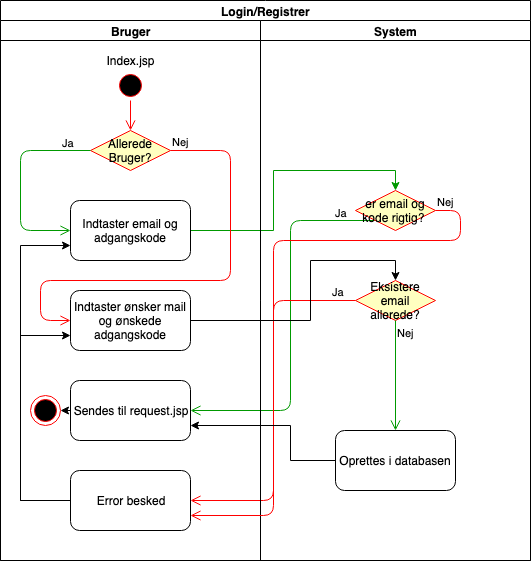

The diagram above was exported from draw.io. Its source (the exported page's mxGraphModel, read from the mxfile embedded in the PNG):
<mxGraphModel dx="758" dy="442" grid="1" gridSize="10" guides="1" tooltips="1" connect="1" arrows="1" fold="1" page="1" pageScale="1" pageWidth="850" pageHeight="1100" math="0" shadow="0">
  <root>
    <mxCell id="C6AvJRVk_SMWSi8XdlQ--0" />
    <mxCell id="C6AvJRVk_SMWSi8XdlQ--1" parent="C6AvJRVk_SMWSi8XdlQ--0" />
    <mxCell id="C6AvJRVk_SMWSi8XdlQ--2" value="Login/Registrer" style="swimlane;html=1;childLayout=stackLayout;resizeParent=1;resizeParentMax=0;startSize=20;" parent="C6AvJRVk_SMWSi8XdlQ--1" vertex="1">
      <mxGeometry x="200" y="40" width="530" height="560" as="geometry" />
    </mxCell>
    <mxCell id="9jgnLKbISBbubTqOAiZK-9" style="edgeStyle=orthogonalEdgeStyle;rounded=0;orthogonalLoop=1;jettySize=auto;html=1;exitX=1;exitY=0.5;exitDx=0;exitDy=0;entryX=0.5;entryY=0;entryDx=0;entryDy=0;strokeColor=#009900;" parent="C6AvJRVk_SMWSi8XdlQ--2" source="9jgnLKbISBbubTqOAiZK-0" target="9jgnLKbISBbubTqOAiZK-6" edge="1">
      <mxGeometry relative="1" as="geometry" />
    </mxCell>
    <mxCell id="9jgnLKbISBbubTqOAiZK-8" value="Ja" style="edgeStyle=orthogonalEdgeStyle;html=1;align=left;verticalAlign=top;endArrow=open;endSize=8;strokeColor=#009900;entryX=1;entryY=0.5;entryDx=0;entryDy=0;" parent="C6AvJRVk_SMWSi8XdlQ--2" source="9jgnLKbISBbubTqOAiZK-6" target="9jgnLKbISBbubTqOAiZK-10" edge="1">
      <mxGeometry x="-0.775" y="-20" relative="1" as="geometry">
        <mxPoint x="310" y="250" as="targetPoint" />
        <Array as="points">
          <mxPoint x="290" y="220" />
          <mxPoint x="290" y="410" />
        </Array>
        <mxPoint as="offset" />
      </mxGeometry>
    </mxCell>
    <mxCell id="9jgnLKbISBbubTqOAiZK-7" value="Nej" style="edgeStyle=orthogonalEdgeStyle;html=1;align=left;verticalAlign=bottom;endArrow=open;endSize=8;strokeColor=#ff0000;entryX=1;entryY=0.5;entryDx=0;entryDy=0;" parent="C6AvJRVk_SMWSi8XdlQ--2" source="9jgnLKbISBbubTqOAiZK-6" target="9jgnLKbISBbubTqOAiZK-11" edge="1">
      <mxGeometry x="-1" relative="1" as="geometry">
        <mxPoint x="450" y="170" as="targetPoint" />
        <Array as="points">
          <mxPoint x="460" y="210" />
          <mxPoint x="460" y="240" />
          <mxPoint x="273" y="240" />
          <mxPoint x="273" y="500" />
        </Array>
      </mxGeometry>
    </mxCell>
    <mxCell id="C6AvJRVk_SMWSi8XdlQ--3" value="Bruger" style="swimlane;html=1;startSize=20;" parent="C6AvJRVk_SMWSi8XdlQ--2" vertex="1">
      <mxGeometry y="20" width="260" height="540" as="geometry" />
    </mxCell>
    <mxCell id="OKRtVz4sHj33el8cA37P-0" value="" style="ellipse;html=1;shape=startState;fillColor=#000000;strokeColor=#ff0000;" parent="C6AvJRVk_SMWSi8XdlQ--3" vertex="1">
      <mxGeometry x="115" y="50" width="30" height="30" as="geometry" />
    </mxCell>
    <mxCell id="OKRtVz4sHj33el8cA37P-1" value="" style="edgeStyle=orthogonalEdgeStyle;html=1;verticalAlign=bottom;endArrow=open;endSize=8;strokeColor=#ff0000;entryX=0.5;entryY=0;entryDx=0;entryDy=0;" parent="C6AvJRVk_SMWSi8XdlQ--3" source="OKRtVz4sHj33el8cA37P-0" target="OKRtVz4sHj33el8cA37P-4" edge="1">
      <mxGeometry relative="1" as="geometry">
        <mxPoint x="100" y="110" as="targetPoint" />
      </mxGeometry>
    </mxCell>
    <mxCell id="OKRtVz4sHj33el8cA37P-2" value="Index.jsp" style="text;html=1;strokeColor=none;fillColor=none;align=center;verticalAlign=middle;whiteSpace=wrap;rounded=0;" parent="C6AvJRVk_SMWSi8XdlQ--3" vertex="1">
      <mxGeometry x="110" y="30" width="40" height="20" as="geometry" />
    </mxCell>
    <mxCell id="OKRtVz4sHj33el8cA37P-4" value="Allerede Bruger?" style="rhombus;whiteSpace=wrap;html=1;fillColor=#ffffc0;strokeColor=#ff0000;" parent="C6AvJRVk_SMWSi8XdlQ--3" vertex="1">
      <mxGeometry x="90" y="110" width="80" height="40" as="geometry" />
    </mxCell>
    <mxCell id="OKRtVz4sHj33el8cA37P-5" value="Nej&lt;br&gt;" style="edgeStyle=orthogonalEdgeStyle;html=1;align=left;verticalAlign=bottom;endArrow=open;endSize=8;strokeColor=#ff0000;entryX=0;entryY=0.5;entryDx=0;entryDy=0;" parent="C6AvJRVk_SMWSi8XdlQ--3" source="OKRtVz4sHj33el8cA37P-4" target="9jgnLKbISBbubTqOAiZK-1" edge="1">
      <mxGeometry x="-1" relative="1" as="geometry">
        <mxPoint x="190" y="150" as="targetPoint" />
        <Array as="points">
          <mxPoint x="230" y="130" />
          <mxPoint x="230" y="260" />
          <mxPoint x="40" y="260" />
          <mxPoint x="40" y="300" />
        </Array>
      </mxGeometry>
    </mxCell>
    <mxCell id="OKRtVz4sHj33el8cA37P-6" value="Ja" style="edgeStyle=orthogonalEdgeStyle;html=1;align=left;verticalAlign=top;endArrow=open;endSize=8;strokeColor=#009900;entryX=0;entryY=0.5;entryDx=0;entryDy=0;" parent="C6AvJRVk_SMWSi8XdlQ--3" source="OKRtVz4sHj33el8cA37P-4" target="9jgnLKbISBbubTqOAiZK-0" edge="1">
      <mxGeometry x="-0.7021" y="-20" relative="1" as="geometry">
        <mxPoint x="50" y="230" as="targetPoint" />
        <Array as="points">
          <mxPoint x="20" y="130" />
          <mxPoint x="20" y="210" />
        </Array>
        <mxPoint as="offset" />
      </mxGeometry>
    </mxCell>
    <mxCell id="9jgnLKbISBbubTqOAiZK-0" value="Indtaster email og adgangskode" style="rounded=1;whiteSpace=wrap;html=1;" parent="C6AvJRVk_SMWSi8XdlQ--3" vertex="1">
      <mxGeometry x="70" y="180" width="120" height="60" as="geometry" />
    </mxCell>
    <mxCell id="9jgnLKbISBbubTqOAiZK-1" value="Indtaster ønsker mail og ønskede adgangskode" style="rounded=1;whiteSpace=wrap;html=1;" parent="C6AvJRVk_SMWSi8XdlQ--3" vertex="1">
      <mxGeometry x="70" y="270" width="120" height="60" as="geometry" />
    </mxCell>
    <mxCell id="5kghdasA_RYy8E3XXv1h-0" style="edgeStyle=orthogonalEdgeStyle;rounded=0;orthogonalLoop=1;jettySize=auto;html=1;exitX=0;exitY=0.5;exitDx=0;exitDy=0;entryX=1;entryY=0.5;entryDx=0;entryDy=0;strokeColor=#000000;" parent="C6AvJRVk_SMWSi8XdlQ--3" source="9jgnLKbISBbubTqOAiZK-10" target="xwvREgE_fNVQgOO0tiNO-10" edge="1">
      <mxGeometry relative="1" as="geometry" />
    </mxCell>
    <mxCell id="9jgnLKbISBbubTqOAiZK-10" value="Sendes til request.jsp" style="rounded=1;whiteSpace=wrap;html=1;" parent="C6AvJRVk_SMWSi8XdlQ--3" vertex="1">
      <mxGeometry x="70" y="360" width="120" height="60" as="geometry" />
    </mxCell>
    <mxCell id="xwvREgE_fNVQgOO0tiNO-0" style="edgeStyle=orthogonalEdgeStyle;rounded=0;orthogonalLoop=1;jettySize=auto;html=1;exitX=0;exitY=0.5;exitDx=0;exitDy=0;entryX=0;entryY=0.75;entryDx=0;entryDy=0;" parent="C6AvJRVk_SMWSi8XdlQ--3" source="9jgnLKbISBbubTqOAiZK-11" target="9jgnLKbISBbubTqOAiZK-0" edge="1">
      <mxGeometry relative="1" as="geometry">
        <Array as="points">
          <mxPoint x="20" y="480" />
          <mxPoint x="20" y="225" />
        </Array>
      </mxGeometry>
    </mxCell>
    <mxCell id="xwvREgE_fNVQgOO0tiNO-9" style="edgeStyle=orthogonalEdgeStyle;rounded=0;orthogonalLoop=1;jettySize=auto;html=1;exitX=0;exitY=0.5;exitDx=0;exitDy=0;entryX=0;entryY=0.75;entryDx=0;entryDy=0;strokeColor=#000000;" parent="C6AvJRVk_SMWSi8XdlQ--3" source="9jgnLKbISBbubTqOAiZK-11" target="9jgnLKbISBbubTqOAiZK-1" edge="1">
      <mxGeometry relative="1" as="geometry">
        <Array as="points">
          <mxPoint x="20" y="480" />
          <mxPoint x="20" y="315" />
        </Array>
      </mxGeometry>
    </mxCell>
    <mxCell id="9jgnLKbISBbubTqOAiZK-11" value="Error besked" style="rounded=1;whiteSpace=wrap;html=1;" parent="C6AvJRVk_SMWSi8XdlQ--3" vertex="1">
      <mxGeometry x="70" y="450" width="120" height="60" as="geometry" />
    </mxCell>
    <mxCell id="xwvREgE_fNVQgOO0tiNO-10" value="" style="ellipse;html=1;shape=endState;fillColor=#000000;strokeColor=#ff0000;" parent="C6AvJRVk_SMWSi8XdlQ--3" vertex="1">
      <mxGeometry x="30" y="375" width="30" height="30" as="geometry" />
    </mxCell>
    <mxCell id="C6AvJRVk_SMWSi8XdlQ--4" value="System&lt;br&gt;" style="swimlane;html=1;startSize=20;" parent="C6AvJRVk_SMWSi8XdlQ--2" vertex="1">
      <mxGeometry x="260" y="20" width="270" height="540" as="geometry" />
    </mxCell>
    <mxCell id="9jgnLKbISBbubTqOAiZK-6" value="er email og kode rigtig?&amp;nbsp;" style="rhombus;whiteSpace=wrap;html=1;fillColor=#ffffc0;strokeColor=#ff0000;" parent="C6AvJRVk_SMWSi8XdlQ--4" vertex="1">
      <mxGeometry x="95" y="170" width="80" height="40" as="geometry" />
    </mxCell>
    <mxCell id="xwvREgE_fNVQgOO0tiNO-1" value="Eksistere email allerede?" style="rhombus;whiteSpace=wrap;html=1;fillColor=#ffffc0;strokeColor=#ff0000;" parent="C6AvJRVk_SMWSi8XdlQ--4" vertex="1">
      <mxGeometry x="95" y="260" width="80" height="40" as="geometry" />
    </mxCell>
    <mxCell id="xwvREgE_fNVQgOO0tiNO-3" value="Nej" style="edgeStyle=orthogonalEdgeStyle;html=1;align=left;verticalAlign=top;endArrow=open;endSize=8;strokeColor=#009900;entryX=0.5;entryY=0;entryDx=0;entryDy=0;" parent="C6AvJRVk_SMWSi8XdlQ--4" source="xwvREgE_fNVQgOO0tiNO-1" target="xwvREgE_fNVQgOO0tiNO-6" edge="1">
      <mxGeometry x="-1" relative="1" as="geometry">
        <mxPoint x="85" y="360" as="targetPoint" />
      </mxGeometry>
    </mxCell>
    <mxCell id="xwvREgE_fNVQgOO0tiNO-6" value="Oprettes i databasen&lt;br&gt;" style="rounded=1;whiteSpace=wrap;html=1;" parent="C6AvJRVk_SMWSi8XdlQ--4" vertex="1">
      <mxGeometry x="75" y="410" width="120" height="60" as="geometry" />
    </mxCell>
    <mxCell id="xwvREgE_fNVQgOO0tiNO-2" value="Ja&lt;br&gt;" style="edgeStyle=orthogonalEdgeStyle;html=1;align=left;verticalAlign=bottom;endArrow=open;endSize=8;strokeColor=#ff0000;entryX=1;entryY=0.75;entryDx=0;entryDy=0;" parent="C6AvJRVk_SMWSi8XdlQ--2" source="xwvREgE_fNVQgOO0tiNO-1" target="9jgnLKbISBbubTqOAiZK-11" edge="1">
      <mxGeometry x="-0.8684" relative="1" as="geometry">
        <mxPoint x="485" y="300" as="targetPoint" />
        <mxPoint as="offset" />
      </mxGeometry>
    </mxCell>
    <mxCell id="xwvREgE_fNVQgOO0tiNO-7" style="edgeStyle=orthogonalEdgeStyle;rounded=0;orthogonalLoop=1;jettySize=auto;html=1;exitX=0;exitY=0.5;exitDx=0;exitDy=0;entryX=1;entryY=0.75;entryDx=0;entryDy=0;strokeColor=#000000;" parent="C6AvJRVk_SMWSi8XdlQ--2" source="xwvREgE_fNVQgOO0tiNO-6" target="9jgnLKbISBbubTqOAiZK-10" edge="1">
      <mxGeometry relative="1" as="geometry">
        <Array as="points">
          <mxPoint x="290" y="460" />
          <mxPoint x="290" y="425" />
        </Array>
      </mxGeometry>
    </mxCell>
    <mxCell id="xwvREgE_fNVQgOO0tiNO-8" style="edgeStyle=orthogonalEdgeStyle;rounded=0;orthogonalLoop=1;jettySize=auto;html=1;exitX=1;exitY=0.5;exitDx=0;exitDy=0;entryX=0.5;entryY=0;entryDx=0;entryDy=0;strokeColor=#000000;" parent="C6AvJRVk_SMWSi8XdlQ--2" source="9jgnLKbISBbubTqOAiZK-1" target="xwvREgE_fNVQgOO0tiNO-1" edge="1">
      <mxGeometry relative="1" as="geometry">
        <Array as="points">
          <mxPoint x="310" y="320" />
          <mxPoint x="310" y="260" />
          <mxPoint x="395" y="260" />
        </Array>
      </mxGeometry>
    </mxCell>
  </root>
</mxGraphModel>